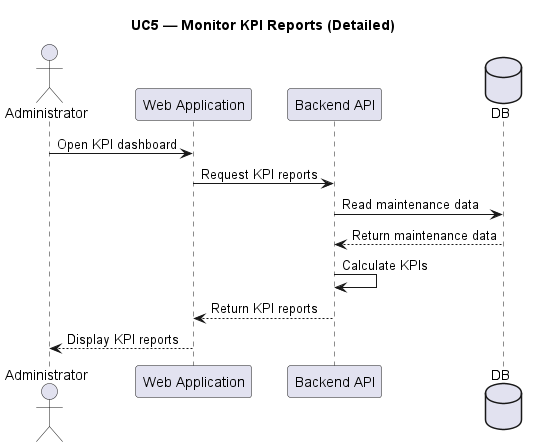

The diagram above was rendered by PlantUML. Its source (embedded in the PNG):
@startuml
title UC5 — Monitor KPI Reports (Detailed)

actor Administrator
participant "Web Application" as Web
participant "Backend API" as API
database "DB" as DB

Administrator -> Web : Open KPI dashboard
Web -> API : Request KPI reports
API -> DB : Read maintenance data
DB --> API : Return maintenance data

API -> API : Calculate KPIs
API --> Web : Return KPI reports
Web --> Administrator : Display KPI reports

@enduml